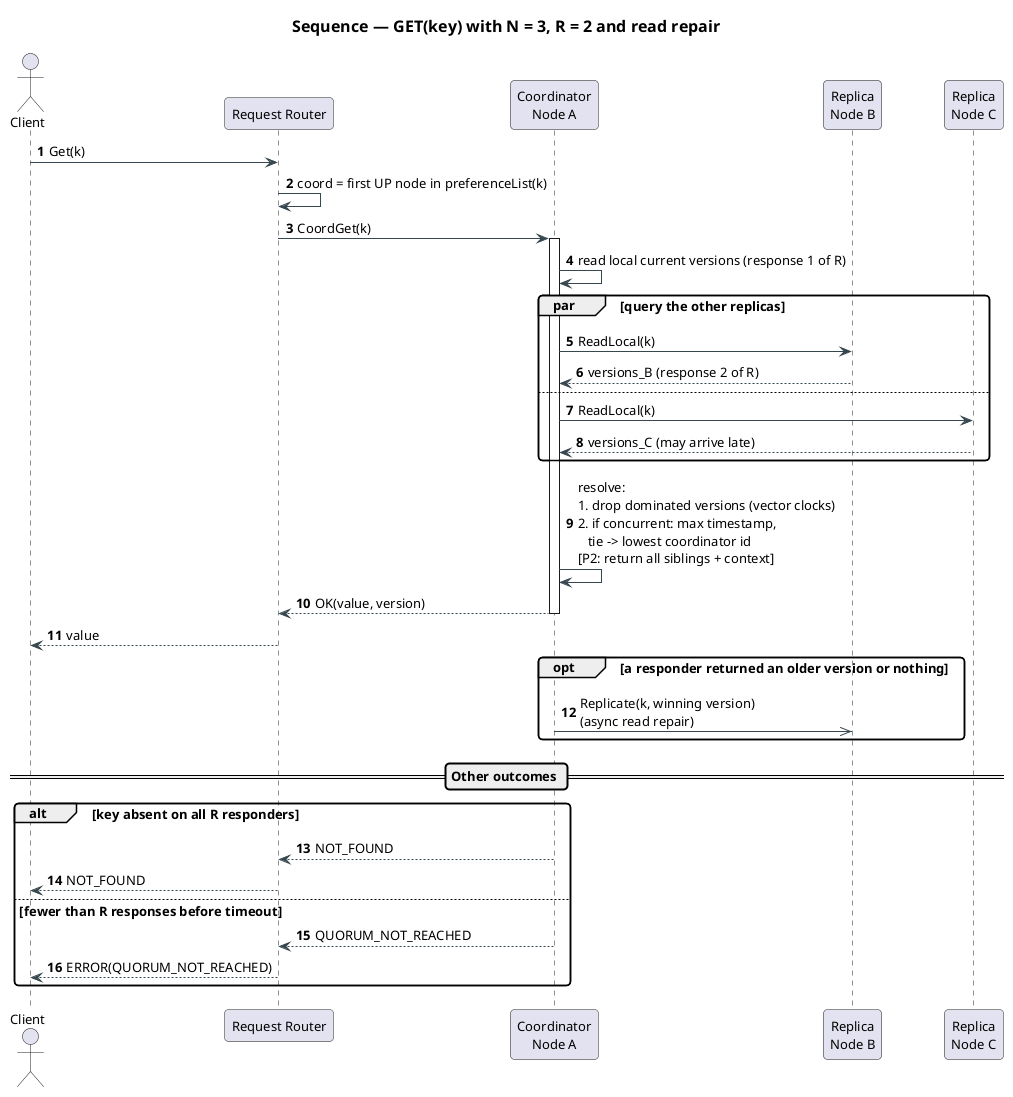

The diagram above was rendered by PlantUML. Its source (embedded in the PNG):
@startuml seq-get
!include ../../../plantuml-style.iuml
title Sequence — GET(key) with N = 3, R = 2 and read repair
autonumber

actor Client
participant "Request Router" as R
participant "Coordinator\nNode A" as A
participant "Replica\nNode B" as B
participant "Replica\nNode C" as C

Client -> R : Get(k)
R -> R : coord = first UP node in preferenceList(k)
R -> A : CoordGet(k)
activate A
A -> A : read local current versions (response 1 of R)

par query the other replicas
  A -> B : ReadLocal(k)
  B --> A : versions_B (response 2 of R)
else
  A -> C : ReadLocal(k)
  C --> A : versions_C (may arrive late)
end

A -> A : resolve:\n1. drop dominated versions (vector clocks)\n2. if concurrent: max timestamp,\n   tie -> lowest coordinator id\n[P2: return all siblings + context]
A --> R : OK(value, version)
deactivate A
R --> Client : value

opt a responder returned an older version or nothing
  A ->> B : Replicate(k, winning version)\n(async read repair)
end

== Other outcomes ==

alt key absent on all R responders
  A --> R : NOT_FOUND
  R --> Client : NOT_FOUND
else fewer than R responses before timeout
  A --> R : QUORUM_NOT_REACHED
  R --> Client : ERROR(QUORUM_NOT_REACHED)
end
@enduml